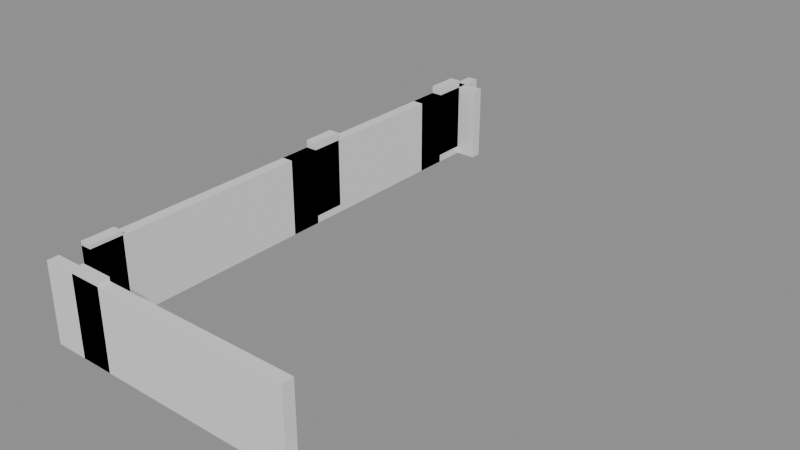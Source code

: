 # Source: building_lego.blend  (saved by Blender 5.0.119; exported with 4.5.12 LTS)
import bpy
from mathutils import Matrix  # noqa: F401  (used for matrix-valued properties, if any)

bpy.ops.wm.read_factory_settings(use_empty=True)
scene = bpy.context.scene
scene.name = 'Scene'

# ---- collections
col_01_paredes_externas = bpy.data.collections.new('01_Paredes_Externas'); scene.collection.children.link(col_01_paredes_externas)

# ---- materials (node trees are filled in below, after node groups)
mat_mat_parede_externa = bpy.data.materials.new('Mat_Parede_Externa')

# ---- material node trees
mat_mat_parede_externa.use_nodes = True; mat_mat_parede_externa.node_tree.nodes.clear()
_N = mat_mat_parede_externa.node_tree.nodes; _L = mat_mat_parede_externa.node_tree.links
n0 = _N.new('ShaderNodeBsdfPrincipled'); n0.name = 'BSDF - Pré-fundamentado'; n0.location = (-200, 100)
n1 = _N.new('ShaderNodeOutputMaterial'); n1.name = 'Saída de material'; n1.location = (200, 100)
_L.new(n0.outputs[0], n1.inputs[0])
n1.is_active_output = True

# ---- meshes
me_bloco_stone_post_4432_3392_z0 = bpy.data.meshes.new('Bloco_stone_post_4432_3392_z0')
me_bloco_stone_post_4432_3392_z0.from_pydata([(-0.5, -0.175, -1.2), (0.5, -0.175, -1.2), (0.5, 0.175, -1.2), (-0.5, 0.175, -1.2), (-0.5, -0.175, 1.2), (0.5, -0.175, 1.2), (0.5, 0.175, 1.2), (-0.5, 0.175, 1.2)], [], [(0, 1, 2, 3), (4, 7, 6, 5), (0, 4, 5, 1), (2, 6, 7, 3), (0, 3, 7, 4), (1, 5, 6, 2)])
me_bloco_stone_post_4432_3392_z0.materials.append(mat_mat_parede_externa)
me_bloco_stone_post_4432_3392_z0.update()
me_bloco_stone_wall_4433_3392_z0 = bpy.data.meshes.new('Bloco_stone_wall_4433_3392_z0')
me_bloco_stone_wall_4433_3392_z0.from_pydata([(-0.5, -0.175, -1.2), (0.5, -0.175, -1.2), (0.5, 0.175, -1.2), (-0.5, 0.175, -1.2), (-0.5, -0.175, 1.2), (0.5, -0.175, 1.2), (0.5, 0.175, 1.2), (-0.5, 0.175, 1.2)], [], [(0, 1, 2, 3), (4, 7, 6, 5), (0, 4, 5, 1), (2, 6, 7, 3), (0, 3, 7, 4), (1, 5, 6, 2)])
me_bloco_stone_wall_4433_3392_z0.materials.append(mat_mat_parede_externa)
me_bloco_stone_wall_4433_3392_z0.update()
me_bloco_stone_arch_4433_3392_z0 = bpy.data.meshes.new('Bloco_stone_arch_4433_3392_z0')
me_bloco_stone_arch_4433_3392_z0.from_pydata([(-0.5, -0.175, -1.2), (0.5, -0.175, -1.2), (0.5, 0.175, -1.2), (-0.5, 0.175, -1.2), (-0.5, -0.175, 1.2), (0.5, -0.175, 1.2), (0.5, 0.175, 1.2), (-0.5, 0.175, 1.2)], [], [(0, 1, 2, 3), (4, 7, 6, 5), (0, 4, 5, 1), (2, 6, 7, 3), (0, 3, 7, 4), (1, 5, 6, 2)])
me_bloco_stone_arch_4433_3392_z0.materials.append(mat_mat_parede_externa)
me_bloco_stone_arch_4433_3392_z0.update()
me_bloco_stone_arch_4433_3392_z1 = bpy.data.meshes.new('Bloco_stone_arch_4433_3392_z1')
me_bloco_stone_arch_4433_3392_z1.from_pydata([(-0.5, -0.175, -1.2), (0.5, -0.175, -1.2), (0.5, 0.175, -1.2), (-0.5, 0.175, -1.2), (-0.5, -0.175, 1.2), (0.5, -0.175, 1.2), (0.5, 0.175, 1.2), (-0.5, 0.175, 1.2)], [], [(0, 1, 2, 3), (4, 7, 6, 5), (0, 4, 5, 1), (2, 6, 7, 3), (0, 3, 7, 4), (1, 5, 6, 2)])
me_bloco_stone_arch_4433_3392_z1.materials.append(mat_mat_parede_externa)
me_bloco_stone_arch_4433_3392_z1.update()
me_bloco_stone_wall_4434_3392_z0 = bpy.data.meshes.new('Bloco_stone_wall_4434_3392_z0')
me_bloco_stone_wall_4434_3392_z0.from_pydata([(-0.5, -0.175, -1.2), (0.5, -0.175, -1.2), (0.5, 0.175, -1.2), (-0.5, 0.175, -1.2), (-0.5, -0.175, 1.2), (0.5, -0.175, 1.2), (0.5, 0.175, 1.2), (-0.5, 0.175, 1.2)], [], [(0, 1, 2, 3), (4, 7, 6, 5), (0, 4, 5, 1), (2, 6, 7, 3), (0, 3, 7, 4), (1, 5, 6, 2)])
me_bloco_stone_wall_4434_3392_z0.materials.append(mat_mat_parede_externa)
me_bloco_stone_wall_4434_3392_z0.update()
me_bloco_stone_wall_4435_3392_z0 = bpy.data.meshes.new('Bloco_stone_wall_4435_3392_z0')
me_bloco_stone_wall_4435_3392_z0.from_pydata([(-0.5, -0.175, -1.2), (0.5, -0.175, -1.2), (0.5, 0.175, -1.2), (-0.5, 0.175, -1.2), (-0.5, -0.175, 1.2), (0.5, -0.175, 1.2), (0.5, 0.175, 1.2), (-0.5, 0.175, 1.2)], [], [(0, 1, 2, 3), (4, 7, 6, 5), (0, 4, 5, 1), (2, 6, 7, 3), (0, 3, 7, 4), (1, 5, 6, 2)])
me_bloco_stone_wall_4435_3392_z0.materials.append(mat_mat_parede_externa)
me_bloco_stone_wall_4435_3392_z0.update()
me_bloco_stone_wall_4436_3392_z0 = bpy.data.meshes.new('Bloco_stone_wall_4436_3392_z0')
me_bloco_stone_wall_4436_3392_z0.from_pydata([(-0.5, -0.175, -1.2), (0.5, -0.175, -1.2), (0.5, 0.175, -1.2), (-0.5, 0.175, -1.2), (-0.5, -0.175, 1.2), (0.5, -0.175, 1.2), (0.5, 0.175, 1.2), (-0.5, 0.175, 1.2)], [], [(0, 1, 2, 3), (4, 7, 6, 5), (0, 4, 5, 1), (2, 6, 7, 3), (0, 3, 7, 4), (1, 5, 6, 2)])
me_bloco_stone_wall_4436_3392_z0.materials.append(mat_mat_parede_externa)
me_bloco_stone_wall_4436_3392_z0.update()
me_bloco_stone_wall_4437_3392_z0 = bpy.data.meshes.new('Bloco_stone_wall_4437_3392_z0')
me_bloco_stone_wall_4437_3392_z0.from_pydata([(-0.5, -0.175, -1.2), (0.5, -0.175, -1.2), (0.5, 0.175, -1.2), (-0.5, 0.175, -1.2), (-0.5, -0.175, 1.2), (0.5, -0.175, 1.2), (0.5, 0.175, 1.2), (-0.5, 0.175, 1.2)], [], [(0, 1, 2, 3), (4, 7, 6, 5), (0, 4, 5, 1), (2, 6, 7, 3), (0, 3, 7, 4), (1, 5, 6, 2)])
me_bloco_stone_wall_4437_3392_z0.materials.append(mat_mat_parede_externa)
me_bloco_stone_wall_4437_3392_z0.update()
me_bloco_stone_wall_4438_3392_z0 = bpy.data.meshes.new('Bloco_stone_wall_4438_3392_z0')
me_bloco_stone_wall_4438_3392_z0.from_pydata([(-0.5, -0.175, -1.2), (0.5, -0.175, -1.2), (0.5, 0.175, -1.2), (-0.5, 0.175, -1.2), (-0.5, -0.175, 1.2), (0.5, -0.175, 1.2), (0.5, 0.175, 1.2), (-0.5, 0.175, 1.2)], [], [(0, 1, 2, 3), (4, 7, 6, 5), (0, 4, 5, 1), (2, 6, 7, 3), (0, 3, 7, 4), (1, 5, 6, 2)])
me_bloco_stone_wall_4438_3392_z0.materials.append(mat_mat_parede_externa)
me_bloco_stone_wall_4438_3392_z0.update()
me_bloco_stone_wall_4439_3392_z0 = bpy.data.meshes.new('Bloco_stone_wall_4439_3392_z0')
me_bloco_stone_wall_4439_3392_z0.from_pydata([(-0.5, -0.175, -1.2), (0.5, -0.175, -1.2), (0.5, 0.175, -1.2), (-0.5, 0.175, -1.2), (-0.5, -0.175, 1.2), (0.5, -0.175, 1.2), (0.5, 0.175, 1.2), (-0.5, 0.175, 1.2)], [], [(0, 1, 2, 3), (4, 7, 6, 5), (0, 4, 5, 1), (2, 6, 7, 3), (0, 3, 7, 4), (1, 5, 6, 2)])
me_bloco_stone_wall_4439_3392_z0.materials.append(mat_mat_parede_externa)
me_bloco_stone_wall_4439_3392_z0.update()
me_bloco_stone_wall_4432_3408_z0 = bpy.data.meshes.new('Bloco_stone_wall_4432_3408_z0')
me_bloco_stone_wall_4432_3408_z0.from_pydata([(-0.5, -0.175, -1.2), (0.5, -0.175, -1.2), (0.5, 0.175, -1.2), (-0.5, 0.175, -1.2), (-0.5, -0.175, 1.2), (0.5, -0.175, 1.2), (0.5, 0.175, 1.2), (-0.5, 0.175, 1.2)], [], [(0, 1, 2, 3), (4, 7, 6, 5), (0, 4, 5, 1), (2, 6, 7, 3), (0, 3, 7, 4), (1, 5, 6, 2)])
me_bloco_stone_wall_4432_3408_z0.materials.append(mat_mat_parede_externa)
me_bloco_stone_wall_4432_3408_z0.update()
me_bloco_stone_wall_4432_3393_z0 = bpy.data.meshes.new('Bloco_stone_wall_4432_3393_z0')
me_bloco_stone_wall_4432_3393_z0.from_pydata([(-0.175, -0.5, -1.2), (0.175, -0.5, -1.2), (0.175, 0.5, -1.2), (-0.175, 0.5, -1.2), (-0.175, -0.5, 1.2), (0.175, -0.5, 1.2), (0.175, 0.5, 1.2), (-0.175, 0.5, 1.2)], [], [(0, 1, 2, 3), (4, 7, 6, 5), (0, 4, 5, 1), (2, 6, 7, 3), (0, 3, 7, 4), (1, 5, 6, 2)])
me_bloco_stone_wall_4432_3393_z0.materials.append(mat_mat_parede_externa)
me_bloco_stone_wall_4432_3393_z0.update()
me_bloco_stone_arch_4432_3393_z0 = bpy.data.meshes.new('Bloco_stone_arch_4432_3393_z0')
me_bloco_stone_arch_4432_3393_z0.from_pydata([(-0.175, -0.5, -1.2), (0.175, -0.5, -1.2), (0.175, 0.5, -1.2), (-0.175, 0.5, -1.2), (-0.175, -0.5, 1.2), (0.175, -0.5, 1.2), (0.175, 0.5, 1.2), (-0.175, 0.5, 1.2)], [], [(0, 1, 2, 3), (4, 7, 6, 5), (0, 4, 5, 1), (2, 6, 7, 3), (0, 3, 7, 4), (1, 5, 6, 2)])
me_bloco_stone_arch_4432_3393_z0.materials.append(mat_mat_parede_externa)
me_bloco_stone_arch_4432_3393_z0.update()
me_bloco_stone_arch_4432_3393_z1 = bpy.data.meshes.new('Bloco_stone_arch_4432_3393_z1')
me_bloco_stone_arch_4432_3393_z1.from_pydata([(-0.175, -0.5, -1.2), (0.175, -0.5, -1.2), (0.175, 0.5, -1.2), (-0.175, 0.5, -1.2), (-0.175, -0.5, 1.2), (0.175, -0.5, 1.2), (0.175, 0.5, 1.2), (-0.175, 0.5, 1.2)], [], [(0, 1, 2, 3), (4, 7, 6, 5), (0, 4, 5, 1), (2, 6, 7, 3), (0, 3, 7, 4), (1, 5, 6, 2)])
me_bloco_stone_arch_4432_3393_z1.materials.append(mat_mat_parede_externa)
me_bloco_stone_arch_4432_3393_z1.update()
me_bloco_stone_wall_4432_3394_z0 = bpy.data.meshes.new('Bloco_stone_wall_4432_3394_z0')
me_bloco_stone_wall_4432_3394_z0.from_pydata([(-0.175, -0.5, -1.2), (0.175, -0.5, -1.2), (0.175, 0.5, -1.2), (-0.175, 0.5, -1.2), (-0.175, -0.5, 1.2), (0.175, -0.5, 1.2), (0.175, 0.5, 1.2), (-0.175, 0.5, 1.2)], [], [(0, 1, 2, 3), (4, 7, 6, 5), (0, 4, 5, 1), (2, 6, 7, 3), (0, 3, 7, 4), (1, 5, 6, 2)])
me_bloco_stone_wall_4432_3394_z0.materials.append(mat_mat_parede_externa)
me_bloco_stone_wall_4432_3394_z0.update()
me_bloco_stone_wall_4432_3395_z0 = bpy.data.meshes.new('Bloco_stone_wall_4432_3395_z0')
me_bloco_stone_wall_4432_3395_z0.from_pydata([(-0.175, -0.5, -1.2), (0.175, -0.5, -1.2), (0.175, 0.5, -1.2), (-0.175, 0.5, -1.2), (-0.175, -0.5, 1.2), (0.175, -0.5, 1.2), (0.175, 0.5, 1.2), (-0.175, 0.5, 1.2)], [], [(0, 1, 2, 3), (4, 7, 6, 5), (0, 4, 5, 1), (2, 6, 7, 3), (0, 3, 7, 4), (1, 5, 6, 2)])
me_bloco_stone_wall_4432_3395_z0.materials.append(mat_mat_parede_externa)
me_bloco_stone_wall_4432_3395_z0.update()
me_bloco_stone_wall_4432_3396_z0 = bpy.data.meshes.new('Bloco_stone_wall_4432_3396_z0')
me_bloco_stone_wall_4432_3396_z0.from_pydata([(-0.175, -0.5, -1.2), (0.175, -0.5, -1.2), (0.175, 0.5, -1.2), (-0.175, 0.5, -1.2), (-0.175, -0.5, 1.2), (0.175, -0.5, 1.2), (0.175, 0.5, 1.2), (-0.175, 0.5, 1.2)], [], [(0, 1, 2, 3), (4, 7, 6, 5), (0, 4, 5, 1), (2, 6, 7, 3), (0, 3, 7, 4), (1, 5, 6, 2)])
me_bloco_stone_wall_4432_3396_z0.materials.append(mat_mat_parede_externa)
me_bloco_stone_wall_4432_3396_z0.update()
me_bloco_stone_wall_4432_3397_z0 = bpy.data.meshes.new('Bloco_stone_wall_4432_3397_z0')
me_bloco_stone_wall_4432_3397_z0.from_pydata([(-0.175, -0.5, -1.2), (0.175, -0.5, -1.2), (0.175, 0.5, -1.2), (-0.175, 0.5, -1.2), (-0.175, -0.5, 1.2), (0.175, -0.5, 1.2), (0.175, 0.5, 1.2), (-0.175, 0.5, 1.2)], [], [(0, 1, 2, 3), (4, 7, 6, 5), (0, 4, 5, 1), (2, 6, 7, 3), (0, 3, 7, 4), (1, 5, 6, 2)])
me_bloco_stone_wall_4432_3397_z0.materials.append(mat_mat_parede_externa)
me_bloco_stone_wall_4432_3397_z0.update()
me_bloco_stone_wall_4432_3398_z0 = bpy.data.meshes.new('Bloco_stone_wall_4432_3398_z0')
me_bloco_stone_wall_4432_3398_z0.from_pydata([(-0.175, -0.5, -1.2), (0.175, -0.5, -1.2), (0.175, 0.5, -1.2), (-0.175, 0.5, -1.2), (-0.175, -0.5, 1.2), (0.175, -0.5, 1.2), (0.175, 0.5, 1.2), (-0.175, 0.5, 1.2)], [], [(0, 1, 2, 3), (4, 7, 6, 5), (0, 4, 5, 1), (2, 6, 7, 3), (0, 3, 7, 4), (1, 5, 6, 2)])
me_bloco_stone_wall_4432_3398_z0.materials.append(mat_mat_parede_externa)
me_bloco_stone_wall_4432_3398_z0.update()
me_bloco_stone_wall_4432_3399_z0 = bpy.data.meshes.new('Bloco_stone_wall_4432_3399_z0')
me_bloco_stone_wall_4432_3399_z0.from_pydata([(-0.175, -0.5, -1.2), (0.175, -0.5, -1.2), (0.175, 0.5, -1.2), (-0.175, 0.5, -1.2), (-0.175, -0.5, 1.2), (0.175, -0.5, 1.2), (0.175, 0.5, 1.2), (-0.175, 0.5, 1.2)], [], [(0, 1, 2, 3), (4, 7, 6, 5), (0, 4, 5, 1), (2, 6, 7, 3), (0, 3, 7, 4), (1, 5, 6, 2)])
me_bloco_stone_wall_4432_3399_z0.materials.append(mat_mat_parede_externa)
me_bloco_stone_wall_4432_3399_z0.update()
me_bloco_stone_wall_4432_3400_z0 = bpy.data.meshes.new('Bloco_stone_wall_4432_3400_z0')
me_bloco_stone_wall_4432_3400_z0.from_pydata([(-0.175, -0.5, -1.2), (0.175, -0.5, -1.2), (0.175, 0.5, -1.2), (-0.175, 0.5, -1.2), (-0.175, -0.5, 1.2), (0.175, -0.5, 1.2), (0.175, 0.5, 1.2), (-0.175, 0.5, 1.2)], [], [(0, 1, 2, 3), (4, 7, 6, 5), (0, 4, 5, 1), (2, 6, 7, 3), (0, 3, 7, 4), (1, 5, 6, 2)])
me_bloco_stone_wall_4432_3400_z0.materials.append(mat_mat_parede_externa)
me_bloco_stone_wall_4432_3400_z0.update()
me_bloco_stone_arch_4432_3400_z0 = bpy.data.meshes.new('Bloco_stone_arch_4432_3400_z0')
me_bloco_stone_arch_4432_3400_z0.from_pydata([(-0.175, -0.5, -1.2), (0.175, -0.5, -1.2), (0.175, 0.5, -1.2), (-0.175, 0.5, -1.2), (-0.175, -0.5, 1.2), (0.175, -0.5, 1.2), (0.175, 0.5, 1.2), (-0.175, 0.5, 1.2)], [], [(0, 1, 2, 3), (4, 7, 6, 5), (0, 4, 5, 1), (2, 6, 7, 3), (0, 3, 7, 4), (1, 5, 6, 2)])
me_bloco_stone_arch_4432_3400_z0.materials.append(mat_mat_parede_externa)
me_bloco_stone_arch_4432_3400_z0.update()
me_bloco_stone_wall_4432_3401_z0 = bpy.data.meshes.new('Bloco_stone_wall_4432_3401_z0')
me_bloco_stone_wall_4432_3401_z0.from_pydata([(-0.175, -0.5, -1.2), (0.175, -0.5, -1.2), (0.175, 0.5, -1.2), (-0.175, 0.5, -1.2), (-0.175, -0.5, 1.2), (0.175, -0.5, 1.2), (0.175, 0.5, 1.2), (-0.175, 0.5, 1.2)], [], [(0, 1, 2, 3), (4, 7, 6, 5), (0, 4, 5, 1), (2, 6, 7, 3), (0, 3, 7, 4), (1, 5, 6, 2)])
me_bloco_stone_wall_4432_3401_z0.materials.append(mat_mat_parede_externa)
me_bloco_stone_wall_4432_3401_z0.update()
me_bloco_stone_arch_4432_3401_z2 = bpy.data.meshes.new('Bloco_stone_arch_4432_3401_z2')
me_bloco_stone_arch_4432_3401_z2.from_pydata([(-0.175, -0.5, -1.2), (0.175, -0.5, -1.2), (0.175, 0.5, -1.2), (-0.175, 0.5, -1.2), (-0.175, -0.5, 1.2), (0.175, -0.5, 1.2), (0.175, 0.5, 1.2), (-0.175, 0.5, 1.2)], [], [(0, 1, 2, 3), (4, 7, 6, 5), (0, 4, 5, 1), (2, 6, 7, 3), (0, 3, 7, 4), (1, 5, 6, 2)])
me_bloco_stone_arch_4432_3401_z2.materials.append(mat_mat_parede_externa)
me_bloco_stone_arch_4432_3401_z2.update()
me_bloco_stone_wall_4432_3402_z0 = bpy.data.meshes.new('Bloco_stone_wall_4432_3402_z0')
me_bloco_stone_wall_4432_3402_z0.from_pydata([(-0.175, -0.5, -1.2), (0.175, -0.5, -1.2), (0.175, 0.5, -1.2), (-0.175, 0.5, -1.2), (-0.175, -0.5, 1.2), (0.175, -0.5, 1.2), (0.175, 0.5, 1.2), (-0.175, 0.5, 1.2)], [], [(0, 1, 2, 3), (4, 7, 6, 5), (0, 4, 5, 1), (2, 6, 7, 3), (0, 3, 7, 4), (1, 5, 6, 2)])
me_bloco_stone_wall_4432_3402_z0.materials.append(mat_mat_parede_externa)
me_bloco_stone_wall_4432_3402_z0.update()
me_bloco_stone_wall_4432_3403_z0 = bpy.data.meshes.new('Bloco_stone_wall_4432_3403_z0')
me_bloco_stone_wall_4432_3403_z0.from_pydata([(-0.175, -0.5, -1.2), (0.175, -0.5, -1.2), (0.175, 0.5, -1.2), (-0.175, 0.5, -1.2), (-0.175, -0.5, 1.2), (0.175, -0.5, 1.2), (0.175, 0.5, 1.2), (-0.175, 0.5, 1.2)], [], [(0, 1, 2, 3), (4, 7, 6, 5), (0, 4, 5, 1), (2, 6, 7, 3), (0, 3, 7, 4), (1, 5, 6, 2)])
me_bloco_stone_wall_4432_3403_z0.materials.append(mat_mat_parede_externa)
me_bloco_stone_wall_4432_3403_z0.update()
me_bloco_stone_wall_4432_3404_z0 = bpy.data.meshes.new('Bloco_stone_wall_4432_3404_z0')
me_bloco_stone_wall_4432_3404_z0.from_pydata([(-0.175, -0.5, -1.2), (0.175, -0.5, -1.2), (0.175, 0.5, -1.2), (-0.175, 0.5, -1.2), (-0.175, -0.5, 1.2), (0.175, -0.5, 1.2), (0.175, 0.5, 1.2), (-0.175, 0.5, 1.2)], [], [(0, 1, 2, 3), (4, 7, 6, 5), (0, 4, 5, 1), (2, 6, 7, 3), (0, 3, 7, 4), (1, 5, 6, 2)])
me_bloco_stone_wall_4432_3404_z0.materials.append(mat_mat_parede_externa)
me_bloco_stone_wall_4432_3404_z0.update()
me_bloco_stone_wall_4432_3405_z0 = bpy.data.meshes.new('Bloco_stone_wall_4432_3405_z0')
me_bloco_stone_wall_4432_3405_z0.from_pydata([(-0.175, -0.5, -1.2), (0.175, -0.5, -1.2), (0.175, 0.5, -1.2), (-0.175, 0.5, -1.2), (-0.175, -0.5, 1.2), (0.175, -0.5, 1.2), (0.175, 0.5, 1.2), (-0.175, 0.5, 1.2)], [], [(0, 1, 2, 3), (4, 7, 6, 5), (0, 4, 5, 1), (2, 6, 7, 3), (0, 3, 7, 4), (1, 5, 6, 2)])
me_bloco_stone_wall_4432_3405_z0.materials.append(mat_mat_parede_externa)
me_bloco_stone_wall_4432_3405_z0.update()
me_bloco_stone_wall_4432_3406_z0 = bpy.data.meshes.new('Bloco_stone_wall_4432_3406_z0')
me_bloco_stone_wall_4432_3406_z0.from_pydata([(-0.175, -0.5, -1.2), (0.175, -0.5, -1.2), (0.175, 0.5, -1.2), (-0.175, 0.5, -1.2), (-0.175, -0.5, 1.2), (0.175, -0.5, 1.2), (0.175, 0.5, 1.2), (-0.175, 0.5, 1.2)], [], [(0, 1, 2, 3), (4, 7, 6, 5), (0, 4, 5, 1), (2, 6, 7, 3), (0, 3, 7, 4), (1, 5, 6, 2)])
me_bloco_stone_wall_4432_3406_z0.materials.append(mat_mat_parede_externa)
me_bloco_stone_wall_4432_3406_z0.update()
me_bloco_stone_arch_4432_3406_z0 = bpy.data.meshes.new('Bloco_stone_arch_4432_3406_z0')
me_bloco_stone_arch_4432_3406_z0.from_pydata([(-0.175, -0.5, -1.2), (0.175, -0.5, -1.2), (0.175, 0.5, -1.2), (-0.175, 0.5, -1.2), (-0.175, -0.5, 1.2), (0.175, -0.5, 1.2), (0.175, 0.5, 1.2), (-0.175, 0.5, 1.2)], [], [(0, 1, 2, 3), (4, 7, 6, 5), (0, 4, 5, 1), (2, 6, 7, 3), (0, 3, 7, 4), (1, 5, 6, 2)])
me_bloco_stone_arch_4432_3406_z0.materials.append(mat_mat_parede_externa)
me_bloco_stone_arch_4432_3406_z0.update()
me_bloco_stone_wall_4432_3407_z0 = bpy.data.meshes.new('Bloco_stone_wall_4432_3407_z0')
me_bloco_stone_wall_4432_3407_z0.from_pydata([(-0.175, -0.5, -1.2), (0.175, -0.5, -1.2), (0.175, 0.5, -1.2), (-0.175, 0.5, -1.2), (-0.175, -0.5, 1.2), (0.175, -0.5, 1.2), (0.175, 0.5, 1.2), (-0.175, 0.5, 1.2)], [], [(0, 1, 2, 3), (4, 7, 6, 5), (0, 4, 5, 1), (2, 6, 7, 3), (0, 3, 7, 4), (1, 5, 6, 2)])
me_bloco_stone_wall_4432_3407_z0.materials.append(mat_mat_parede_externa)
me_bloco_stone_wall_4432_3407_z0.update()
me_bloco_stone_arch_4432_3407_z2 = bpy.data.meshes.new('Bloco_stone_arch_4432_3407_z2')
me_bloco_stone_arch_4432_3407_z2.from_pydata([(-0.175, -0.5, -1.2), (0.175, -0.5, -1.2), (0.175, 0.5, -1.2), (-0.175, 0.5, -1.2), (-0.175, -0.5, 1.2), (0.175, -0.5, 1.2), (0.175, 0.5, 1.2), (-0.175, 0.5, 1.2)], [], [(0, 1, 2, 3), (4, 7, 6, 5), (0, 4, 5, 1), (2, 6, 7, 3), (0, 3, 7, 4), (1, 5, 6, 2)])
me_bloco_stone_arch_4432_3407_z2.materials.append(mat_mat_parede_externa)
me_bloco_stone_arch_4432_3407_z2.update()
me_bloco_stone_wall_4432_3408_z0_001 = bpy.data.meshes.new('Bloco_stone_wall_4432_3408_z0.001')
me_bloco_stone_wall_4432_3408_z0_001.from_pydata([(-0.175, -0.5, -1.2), (0.175, -0.5, -1.2), (0.175, 0.5, -1.2), (-0.175, 0.5, -1.2), (-0.175, -0.5, 1.2), (0.175, -0.5, 1.2), (0.175, 0.5, 1.2), (-0.175, 0.5, 1.2)], [], [(0, 1, 2, 3), (4, 7, 6, 5), (0, 4, 5, 1), (2, 6, 7, 3), (0, 3, 7, 4), (1, 5, 6, 2)])
me_bloco_stone_wall_4432_3408_z0_001.materials.append(mat_mat_parede_externa)
me_bloco_stone_wall_4432_3408_z0_001.update()

# ---- objects
ob_parede_externa_norte_y3392_x4432_4439 = bpy.data.objects.new('Parede_Externa_Norte_Y3392_X4432_4439', None)
ob_bloco_stone_post_4432_3392_z0 = bpy.data.objects.new('Bloco_stone_post_4432_3392_z0', me_bloco_stone_post_4432_3392_z0)
ob_bloco_stone_wall_4433_3392_z0 = bpy.data.objects.new('Bloco_stone_wall_4433_3392_z0', me_bloco_stone_wall_4433_3392_z0)
ob_bloco_stone_arch_4433_3392_z0 = bpy.data.objects.new('Bloco_stone_arch_4433_3392_z0', me_bloco_stone_arch_4433_3392_z0)
ob_bloco_stone_arch_4433_3392_z1 = bpy.data.objects.new('Bloco_stone_arch_4433_3392_z1', me_bloco_stone_arch_4433_3392_z1)
ob_bloco_stone_wall_4434_3392_z0 = bpy.data.objects.new('Bloco_stone_wall_4434_3392_z0', me_bloco_stone_wall_4434_3392_z0)
ob_bloco_stone_wall_4435_3392_z0 = bpy.data.objects.new('Bloco_stone_wall_4435_3392_z0', me_bloco_stone_wall_4435_3392_z0)
ob_bloco_stone_wall_4436_3392_z0 = bpy.data.objects.new('Bloco_stone_wall_4436_3392_z0', me_bloco_stone_wall_4436_3392_z0)
ob_bloco_stone_wall_4437_3392_z0 = bpy.data.objects.new('Bloco_stone_wall_4437_3392_z0', me_bloco_stone_wall_4437_3392_z0)
ob_bloco_stone_wall_4438_3392_z0 = bpy.data.objects.new('Bloco_stone_wall_4438_3392_z0', me_bloco_stone_wall_4438_3392_z0)
ob_bloco_stone_wall_4439_3392_z0 = bpy.data.objects.new('Bloco_stone_wall_4439_3392_z0', me_bloco_stone_wall_4439_3392_z0)
ob_parede_externa_sul_y3408_x4432_4432 = bpy.data.objects.new('Parede_Externa_Sul_Y3408_X4432_4432', None)
ob_bloco_stone_wall_4432_3408_z0 = bpy.data.objects.new('Bloco_stone_wall_4432_3408_z0', me_bloco_stone_wall_4432_3408_z0)
ob_parede_externa_oeste_x4432_y3393_3408 = bpy.data.objects.new('Parede_Externa_Oeste_X4432_Y3393_3408', None)
ob_bloco_stone_wall_4432_3393_z0 = bpy.data.objects.new('Bloco_stone_wall_4432_3393_z0', me_bloco_stone_wall_4432_3393_z0)
ob_bloco_stone_arch_4432_3393_z0 = bpy.data.objects.new('Bloco_stone_arch_4432_3393_z0', me_bloco_stone_arch_4432_3393_z0)
ob_bloco_stone_arch_4432_3393_z1 = bpy.data.objects.new('Bloco_stone_arch_4432_3393_z1', me_bloco_stone_arch_4432_3393_z1)
ob_bloco_stone_wall_4432_3394_z0 = bpy.data.objects.new('Bloco_stone_wall_4432_3394_z0', me_bloco_stone_wall_4432_3394_z0)
ob_bloco_stone_wall_4432_3395_z0 = bpy.data.objects.new('Bloco_stone_wall_4432_3395_z0', me_bloco_stone_wall_4432_3395_z0)
ob_bloco_stone_wall_4432_3396_z0 = bpy.data.objects.new('Bloco_stone_wall_4432_3396_z0', me_bloco_stone_wall_4432_3396_z0)
ob_bloco_stone_wall_4432_3397_z0 = bpy.data.objects.new('Bloco_stone_wall_4432_3397_z0', me_bloco_stone_wall_4432_3397_z0)
ob_bloco_stone_wall_4432_3398_z0 = bpy.data.objects.new('Bloco_stone_wall_4432_3398_z0', me_bloco_stone_wall_4432_3398_z0)
ob_bloco_stone_wall_4432_3399_z0 = bpy.data.objects.new('Bloco_stone_wall_4432_3399_z0', me_bloco_stone_wall_4432_3399_z0)
ob_bloco_stone_wall_4432_3400_z0 = bpy.data.objects.new('Bloco_stone_wall_4432_3400_z0', me_bloco_stone_wall_4432_3400_z0)
ob_bloco_stone_arch_4432_3400_z0 = bpy.data.objects.new('Bloco_stone_arch_4432_3400_z0', me_bloco_stone_arch_4432_3400_z0)
ob_bloco_stone_wall_4432_3401_z0 = bpy.data.objects.new('Bloco_stone_wall_4432_3401_z0', me_bloco_stone_wall_4432_3401_z0)
ob_bloco_stone_arch_4432_3401_z2 = bpy.data.objects.new('Bloco_stone_arch_4432_3401_z2', me_bloco_stone_arch_4432_3401_z2)
ob_bloco_stone_wall_4432_3402_z0 = bpy.data.objects.new('Bloco_stone_wall_4432_3402_z0', me_bloco_stone_wall_4432_3402_z0)
ob_bloco_stone_wall_4432_3403_z0 = bpy.data.objects.new('Bloco_stone_wall_4432_3403_z0', me_bloco_stone_wall_4432_3403_z0)
ob_bloco_stone_wall_4432_3404_z0 = bpy.data.objects.new('Bloco_stone_wall_4432_3404_z0', me_bloco_stone_wall_4432_3404_z0)
ob_bloco_stone_wall_4432_3405_z0 = bpy.data.objects.new('Bloco_stone_wall_4432_3405_z0', me_bloco_stone_wall_4432_3405_z0)
ob_bloco_stone_wall_4432_3406_z0 = bpy.data.objects.new('Bloco_stone_wall_4432_3406_z0', me_bloco_stone_wall_4432_3406_z0)
ob_bloco_stone_arch_4432_3406_z0 = bpy.data.objects.new('Bloco_stone_arch_4432_3406_z0', me_bloco_stone_arch_4432_3406_z0)
ob_bloco_stone_wall_4432_3407_z0 = bpy.data.objects.new('Bloco_stone_wall_4432_3407_z0', me_bloco_stone_wall_4432_3407_z0)
ob_bloco_stone_arch_4432_3407_z2 = bpy.data.objects.new('Bloco_stone_arch_4432_3407_z2', me_bloco_stone_arch_4432_3407_z2)
ob_bloco_stone_wall_4432_3408_z0_001 = bpy.data.objects.new('Bloco_stone_wall_4432_3408_z0.001', me_bloco_stone_wall_4432_3408_z0_001)

# ---- transforms, parenting, visibility, modifiers, constraints
ob_parede_externa_norte_y3392_x4432_4439.location = (0.0, -8.0, 0.0)
ob_parede_externa_norte_y3392_x4432_4439.empty_display_type = 'CUBE'
ob_bloco_stone_post_4432_3392_z0.parent = ob_parede_externa_norte_y3392_x4432_4439
ob_bloco_stone_post_4432_3392_z0.matrix_parent_inverse = Matrix(((1.0, -0.0, 0.0, -0.0), (-0.0, 1.0, -0.0, 8.0), (0.0, -0.0, 1.0, -0.0), (-0.0, 0.0, -0.0, 1.0)))
ob_bloco_stone_post_4432_3392_z0.location = (-3.5, -8.325, 1.2)
ob_bloco_stone_wall_4433_3392_z0.parent = ob_parede_externa_norte_y3392_x4432_4439
ob_bloco_stone_wall_4433_3392_z0.matrix_parent_inverse = Matrix(((1.0, -0.0, 0.0, -0.0), (-0.0, 1.0, -0.0, 8.0), (0.0, -0.0, 1.0, -0.0), (-0.0, 0.0, -0.0, 1.0)))
ob_bloco_stone_wall_4433_3392_z0.location = (-2.5, -8.325, 1.2)
ob_bloco_stone_arch_4433_3392_z0.parent = ob_parede_externa_norte_y3392_x4432_4439
ob_bloco_stone_arch_4433_3392_z0.matrix_parent_inverse = Matrix(((1.0, -0.0, 0.0, -0.0), (-0.0, 1.0, -0.0, 8.0), (0.0, -0.0, 1.0, -0.0), (-0.0, 0.0, -0.0, 1.0)))
ob_bloco_stone_arch_4433_3392_z0.location = (-2.5, -8.325, 1.2)
ob_bloco_stone_arch_4433_3392_z1.parent = ob_parede_externa_norte_y3392_x4432_4439
ob_bloco_stone_arch_4433_3392_z1.matrix_parent_inverse = Matrix(((1.0, -0.0, 0.0, -0.0), (-0.0, 1.0, -0.0, 8.0), (0.0, -0.0, 1.0, -0.0), (-0.0, 0.0, -0.0, 1.0)))
ob_bloco_stone_arch_4433_3392_z1.location = (-2.5, -8.325, 1.32)
ob_bloco_stone_wall_4434_3392_z0.parent = ob_parede_externa_norte_y3392_x4432_4439
ob_bloco_stone_wall_4434_3392_z0.matrix_parent_inverse = Matrix(((1.0, -0.0, 0.0, -0.0), (-0.0, 1.0, -0.0, 8.0), (0.0, -0.0, 1.0, -0.0), (-0.0, 0.0, -0.0, 1.0)))
ob_bloco_stone_wall_4434_3392_z0.location = (-1.5, -8.325, 1.2)
ob_bloco_stone_wall_4435_3392_z0.parent = ob_parede_externa_norte_y3392_x4432_4439
ob_bloco_stone_wall_4435_3392_z0.matrix_parent_inverse = Matrix(((1.0, -0.0, 0.0, -0.0), (-0.0, 1.0, -0.0, 8.0), (0.0, -0.0, 1.0, -0.0), (-0.0, 0.0, -0.0, 1.0)))
ob_bloco_stone_wall_4435_3392_z0.location = (-0.5, -8.325, 1.2)
ob_bloco_stone_wall_4436_3392_z0.parent = ob_parede_externa_norte_y3392_x4432_4439
ob_bloco_stone_wall_4436_3392_z0.matrix_parent_inverse = Matrix(((1.0, -0.0, 0.0, -0.0), (-0.0, 1.0, -0.0, 8.0), (0.0, -0.0, 1.0, -0.0), (-0.0, 0.0, -0.0, 1.0)))
ob_bloco_stone_wall_4436_3392_z0.location = (0.5, -8.325, 1.2)
ob_bloco_stone_wall_4437_3392_z0.parent = ob_parede_externa_norte_y3392_x4432_4439
ob_bloco_stone_wall_4437_3392_z0.matrix_parent_inverse = Matrix(((1.0, -0.0, 0.0, -0.0), (-0.0, 1.0, -0.0, 8.0), (0.0, -0.0, 1.0, -0.0), (-0.0, 0.0, -0.0, 1.0)))
ob_bloco_stone_wall_4437_3392_z0.location = (1.5, -8.325, 1.2)
ob_bloco_stone_wall_4438_3392_z0.parent = ob_parede_externa_norte_y3392_x4432_4439
ob_bloco_stone_wall_4438_3392_z0.matrix_parent_inverse = Matrix(((1.0, -0.0, 0.0, -0.0), (-0.0, 1.0, -0.0, 8.0), (0.0, -0.0, 1.0, -0.0), (-0.0, 0.0, -0.0, 1.0)))
ob_bloco_stone_wall_4438_3392_z0.location = (2.5, -8.325, 1.2)
ob_bloco_stone_wall_4439_3392_z0.parent = ob_parede_externa_norte_y3392_x4432_4439
ob_bloco_stone_wall_4439_3392_z0.matrix_parent_inverse = Matrix(((1.0, -0.0, 0.0, -0.0), (-0.0, 1.0, -0.0, 8.0), (0.0, -0.0, 1.0, -0.0), (-0.0, 0.0, -0.0, 1.0)))
ob_bloco_stone_wall_4439_3392_z0.location = (3.5, -8.325, 1.2)
ob_parede_externa_sul_y3408_x4432_4432.location = (-3.5, 8.0, 0.0)
ob_parede_externa_sul_y3408_x4432_4432.empty_display_type = 'CUBE'
ob_bloco_stone_wall_4432_3408_z0.parent = ob_parede_externa_sul_y3408_x4432_4432
ob_bloco_stone_wall_4432_3408_z0.matrix_parent_inverse = Matrix(((1.0, -0.0, 0.0, 3.5), (-0.0, 1.0, -0.0, -8.0), (0.0, -0.0, 1.0, -0.0), (-0.0, 0.0, -0.0, 1.0)))
ob_bloco_stone_wall_4432_3408_z0.location = (-3.5, 7.675, 1.2)
ob_parede_externa_oeste_x4432_y3393_3408.location = (-3.5, 0.5, 0.0)
ob_parede_externa_oeste_x4432_y3393_3408.empty_display_type = 'CUBE'
ob_bloco_stone_wall_4432_3393_z0.parent = ob_parede_externa_oeste_x4432_y3393_3408
ob_bloco_stone_wall_4432_3393_z0.matrix_parent_inverse = Matrix(((1.0, -0.0, 0.0, 3.5), (-0.0, 1.0, -0.0, -0.5), (0.0, -0.0, 1.0, -0.0), (-0.0, 0.0, -0.0, 1.0)))
ob_bloco_stone_wall_4432_3393_z0.location = (-3.825, -7.0, 1.2)
ob_bloco_stone_arch_4432_3393_z0.parent = ob_parede_externa_oeste_x4432_y3393_3408
ob_bloco_stone_arch_4432_3393_z0.matrix_parent_inverse = Matrix(((1.0, -0.0, 0.0, 3.5), (-0.0, 1.0, -0.0, -0.5), (0.0, -0.0, 1.0, -0.0), (-0.0, 0.0, -0.0, 1.0)))
ob_bloco_stone_arch_4432_3393_z0.location = (-3.825, -7.0, 1.2)
ob_bloco_stone_arch_4432_3393_z1.parent = ob_parede_externa_oeste_x4432_y3393_3408
ob_bloco_stone_arch_4432_3393_z1.matrix_parent_inverse = Matrix(((1.0, -0.0, 0.0, 3.5), (-0.0, 1.0, -0.0, -0.5), (0.0, -0.0, 1.0, -0.0), (-0.0, 0.0, -0.0, 1.0)))
ob_bloco_stone_arch_4432_3393_z1.location = (-3.825, -7.0, 1.32)
ob_bloco_stone_wall_4432_3394_z0.parent = ob_parede_externa_oeste_x4432_y3393_3408
ob_bloco_stone_wall_4432_3394_z0.matrix_parent_inverse = Matrix(((1.0, -0.0, 0.0, 3.5), (-0.0, 1.0, -0.0, -0.5), (0.0, -0.0, 1.0, -0.0), (-0.0, 0.0, -0.0, 1.0)))
ob_bloco_stone_wall_4432_3394_z0.location = (-3.825, -6.0, 1.2)
ob_bloco_stone_wall_4432_3395_z0.parent = ob_parede_externa_oeste_x4432_y3393_3408
ob_bloco_stone_wall_4432_3395_z0.matrix_parent_inverse = Matrix(((1.0, -0.0, 0.0, 3.5), (-0.0, 1.0, -0.0, -0.5), (0.0, -0.0, 1.0, -0.0), (-0.0, 0.0, -0.0, 1.0)))
ob_bloco_stone_wall_4432_3395_z0.location = (-3.825, -5.0, 1.2)
ob_bloco_stone_wall_4432_3396_z0.parent = ob_parede_externa_oeste_x4432_y3393_3408
ob_bloco_stone_wall_4432_3396_z0.matrix_parent_inverse = Matrix(((1.0, -0.0, 0.0, 3.5), (-0.0, 1.0, -0.0, -0.5), (0.0, -0.0, 1.0, -0.0), (-0.0, 0.0, -0.0, 1.0)))
ob_bloco_stone_wall_4432_3396_z0.location = (-3.825, -4.0, 1.2)
ob_bloco_stone_wall_4432_3397_z0.parent = ob_parede_externa_oeste_x4432_y3393_3408
ob_bloco_stone_wall_4432_3397_z0.matrix_parent_inverse = Matrix(((1.0, -0.0, 0.0, 3.5), (-0.0, 1.0, -0.0, -0.5), (0.0, -0.0, 1.0, -0.0), (-0.0, 0.0, -0.0, 1.0)))
ob_bloco_stone_wall_4432_3397_z0.location = (-3.825, -3.0, 1.2)
ob_bloco_stone_wall_4432_3398_z0.parent = ob_parede_externa_oeste_x4432_y3393_3408
ob_bloco_stone_wall_4432_3398_z0.matrix_parent_inverse = Matrix(((1.0, -0.0, 0.0, 3.5), (-0.0, 1.0, -0.0, -0.5), (0.0, -0.0, 1.0, -0.0), (-0.0, 0.0, -0.0, 1.0)))
ob_bloco_stone_wall_4432_3398_z0.location = (-3.825, -2.0, 1.2)
ob_bloco_stone_wall_4432_3399_z0.parent = ob_parede_externa_oeste_x4432_y3393_3408
ob_bloco_stone_wall_4432_3399_z0.matrix_parent_inverse = Matrix(((1.0, -0.0, 0.0, 3.5), (-0.0, 1.0, -0.0, -0.5), (0.0, -0.0, 1.0, -0.0), (-0.0, 0.0, -0.0, 1.0)))
ob_bloco_stone_wall_4432_3399_z0.location = (-3.825, -1.0, 1.2)
ob_bloco_stone_wall_4432_3400_z0.parent = ob_parede_externa_oeste_x4432_y3393_3408
ob_bloco_stone_wall_4432_3400_z0.matrix_parent_inverse = Matrix(((1.0, -0.0, 0.0, 3.5), (-0.0, 1.0, -0.0, -0.5), (0.0, -0.0, 1.0, -0.0), (-0.0, 0.0, -0.0, 1.0)))
ob_bloco_stone_wall_4432_3400_z0.location = (-3.825, 0.0, 1.2)
ob_bloco_stone_arch_4432_3400_z0.parent = ob_parede_externa_oeste_x4432_y3393_3408
ob_bloco_stone_arch_4432_3400_z0.matrix_parent_inverse = Matrix(((1.0, -0.0, 0.0, 3.5), (-0.0, 1.0, -0.0, -0.5), (0.0, -0.0, 1.0, -0.0), (-0.0, 0.0, -0.0, 1.0)))
ob_bloco_stone_arch_4432_3400_z0.location = (-3.825, 0.0, 1.2)
ob_bloco_stone_wall_4432_3401_z0.parent = ob_parede_externa_oeste_x4432_y3393_3408
ob_bloco_stone_wall_4432_3401_z0.matrix_parent_inverse = Matrix(((1.0, -0.0, 0.0, 3.5), (-0.0, 1.0, -0.0, -0.5), (0.0, -0.0, 1.0, -0.0), (-0.0, 0.0, -0.0, 1.0)))
ob_bloco_stone_wall_4432_3401_z0.location = (-3.825, 1.0, 1.2)
ob_bloco_stone_arch_4432_3401_z2.parent = ob_parede_externa_oeste_x4432_y3393_3408
ob_bloco_stone_arch_4432_3401_z2.matrix_parent_inverse = Matrix(((1.0, -0.0, 0.0, 3.5), (-0.0, 1.0, -0.0, -0.5), (0.0, -0.0, 1.0, -0.0), (-0.0, 0.0, -0.0, 1.0)))
ob_bloco_stone_arch_4432_3401_z2.location = (-3.825, 1.0, 1.44)
ob_bloco_stone_wall_4432_3402_z0.parent = ob_parede_externa_oeste_x4432_y3393_3408
ob_bloco_stone_wall_4432_3402_z0.matrix_parent_inverse = Matrix(((1.0, -0.0, 0.0, 3.5), (-0.0, 1.0, -0.0, -0.5), (0.0, -0.0, 1.0, -0.0), (-0.0, 0.0, -0.0, 1.0)))
ob_bloco_stone_wall_4432_3402_z0.location = (-3.825, 2.0, 1.2)
ob_bloco_stone_wall_4432_3403_z0.parent = ob_parede_externa_oeste_x4432_y3393_3408
ob_bloco_stone_wall_4432_3403_z0.matrix_parent_inverse = Matrix(((1.0, -0.0, 0.0, 3.5), (-0.0, 1.0, -0.0, -0.5), (0.0, -0.0, 1.0, -0.0), (-0.0, 0.0, -0.0, 1.0)))
ob_bloco_stone_wall_4432_3403_z0.location = (-3.825, 3.0, 1.2)
ob_bloco_stone_wall_4432_3404_z0.parent = ob_parede_externa_oeste_x4432_y3393_3408
ob_bloco_stone_wall_4432_3404_z0.matrix_parent_inverse = Matrix(((1.0, -0.0, 0.0, 3.5), (-0.0, 1.0, -0.0, -0.5), (0.0, -0.0, 1.0, -0.0), (-0.0, 0.0, -0.0, 1.0)))
ob_bloco_stone_wall_4432_3404_z0.location = (-3.825, 4.0, 1.2)
ob_bloco_stone_wall_4432_3405_z0.parent = ob_parede_externa_oeste_x4432_y3393_3408
ob_bloco_stone_wall_4432_3405_z0.matrix_parent_inverse = Matrix(((1.0, -0.0, 0.0, 3.5), (-0.0, 1.0, -0.0, -0.5), (0.0, -0.0, 1.0, -0.0), (-0.0, 0.0, -0.0, 1.0)))
ob_bloco_stone_wall_4432_3405_z0.location = (-3.825, 5.0, 1.2)
ob_bloco_stone_wall_4432_3406_z0.parent = ob_parede_externa_oeste_x4432_y3393_3408
ob_bloco_stone_wall_4432_3406_z0.matrix_parent_inverse = Matrix(((1.0, -0.0, 0.0, 3.5), (-0.0, 1.0, -0.0, -0.5), (0.0, -0.0, 1.0, -0.0), (-0.0, 0.0, -0.0, 1.0)))
ob_bloco_stone_wall_4432_3406_z0.location = (-3.825, 6.0, 1.2)
ob_bloco_stone_arch_4432_3406_z0.parent = ob_parede_externa_oeste_x4432_y3393_3408
ob_bloco_stone_arch_4432_3406_z0.matrix_parent_inverse = Matrix(((1.0, -0.0, 0.0, 3.5), (-0.0, 1.0, -0.0, -0.5), (0.0, -0.0, 1.0, -0.0), (-0.0, 0.0, -0.0, 1.0)))
ob_bloco_stone_arch_4432_3406_z0.location = (-3.825, 6.0, 1.2)
ob_bloco_stone_wall_4432_3407_z0.parent = ob_parede_externa_oeste_x4432_y3393_3408
ob_bloco_stone_wall_4432_3407_z0.matrix_parent_inverse = Matrix(((1.0, -0.0, 0.0, 3.5), (-0.0, 1.0, -0.0, -0.5), (0.0, -0.0, 1.0, -0.0), (-0.0, 0.0, -0.0, 1.0)))
ob_bloco_stone_wall_4432_3407_z0.location = (-3.825, 7.0, 1.2)
ob_bloco_stone_arch_4432_3407_z2.parent = ob_parede_externa_oeste_x4432_y3393_3408
ob_bloco_stone_arch_4432_3407_z2.matrix_parent_inverse = Matrix(((1.0, -0.0, 0.0, 3.5), (-0.0, 1.0, -0.0, -0.5), (0.0, -0.0, 1.0, -0.0), (-0.0, 0.0, -0.0, 1.0)))
ob_bloco_stone_arch_4432_3407_z2.location = (-3.825, 7.0, 1.44)
ob_bloco_stone_wall_4432_3408_z0_001.parent = ob_parede_externa_oeste_x4432_y3393_3408
ob_bloco_stone_wall_4432_3408_z0_001.matrix_parent_inverse = Matrix(((1.0, -0.0, 0.0, 3.5), (-0.0, 1.0, -0.0, -0.5), (0.0, -0.0, 1.0, -0.0), (-0.0, 0.0, -0.0, 1.0)))
ob_bloco_stone_wall_4432_3408_z0_001.location = (-3.825, 8.0, 1.2)

# ---- collection membership
col_01_paredes_externas.objects.link(ob_parede_externa_norte_y3392_x4432_4439)
col_01_paredes_externas.objects.link(ob_bloco_stone_post_4432_3392_z0)
col_01_paredes_externas.objects.link(ob_bloco_stone_wall_4433_3392_z0)
col_01_paredes_externas.objects.link(ob_bloco_stone_arch_4433_3392_z0)
col_01_paredes_externas.objects.link(ob_bloco_stone_arch_4433_3392_z1)
col_01_paredes_externas.objects.link(ob_bloco_stone_wall_4434_3392_z0)
col_01_paredes_externas.objects.link(ob_bloco_stone_wall_4435_3392_z0)
col_01_paredes_externas.objects.link(ob_bloco_stone_wall_4436_3392_z0)
col_01_paredes_externas.objects.link(ob_bloco_stone_wall_4437_3392_z0)
col_01_paredes_externas.objects.link(ob_bloco_stone_wall_4438_3392_z0)
col_01_paredes_externas.objects.link(ob_bloco_stone_wall_4439_3392_z0)
col_01_paredes_externas.objects.link(ob_parede_externa_sul_y3408_x4432_4432)
col_01_paredes_externas.objects.link(ob_bloco_stone_wall_4432_3408_z0)
col_01_paredes_externas.objects.link(ob_parede_externa_oeste_x4432_y3393_3408)
col_01_paredes_externas.objects.link(ob_bloco_stone_wall_4432_3393_z0)
col_01_paredes_externas.objects.link(ob_bloco_stone_arch_4432_3393_z0)
col_01_paredes_externas.objects.link(ob_bloco_stone_arch_4432_3393_z1)
col_01_paredes_externas.objects.link(ob_bloco_stone_wall_4432_3394_z0)
col_01_paredes_externas.objects.link(ob_bloco_stone_wall_4432_3395_z0)
col_01_paredes_externas.objects.link(ob_bloco_stone_wall_4432_3396_z0)
col_01_paredes_externas.objects.link(ob_bloco_stone_wall_4432_3397_z0)
col_01_paredes_externas.objects.link(ob_bloco_stone_wall_4432_3398_z0)
col_01_paredes_externas.objects.link(ob_bloco_stone_wall_4432_3399_z0)
col_01_paredes_externas.objects.link(ob_bloco_stone_wall_4432_3400_z0)
col_01_paredes_externas.objects.link(ob_bloco_stone_arch_4432_3400_z0)
col_01_paredes_externas.objects.link(ob_bloco_stone_wall_4432_3401_z0)
col_01_paredes_externas.objects.link(ob_bloco_stone_arch_4432_3401_z2)
col_01_paredes_externas.objects.link(ob_bloco_stone_wall_4432_3402_z0)
col_01_paredes_externas.objects.link(ob_bloco_stone_wall_4432_3403_z0)
col_01_paredes_externas.objects.link(ob_bloco_stone_wall_4432_3404_z0)
col_01_paredes_externas.objects.link(ob_bloco_stone_wall_4432_3405_z0)
col_01_paredes_externas.objects.link(ob_bloco_stone_wall_4432_3406_z0)
col_01_paredes_externas.objects.link(ob_bloco_stone_arch_4432_3406_z0)
col_01_paredes_externas.objects.link(ob_bloco_stone_wall_4432_3407_z0)
col_01_paredes_externas.objects.link(ob_bloco_stone_arch_4432_3407_z2)
col_01_paredes_externas.objects.link(ob_bloco_stone_wall_4432_3408_z0_001)

# ---- scene / render settings (as saved in the file)
scene.frame_start = 1; scene.frame_end = 250; scene.frame_set(1)
scene.render.engine = 'BLENDER_EEVEE_NEXT'
scene.render.bake_bias = 0.0
scene.render.bake_samples = 0
scene.cycles.sampling_pattern = 'TABULATED_SOBOL'
scene.eevee.use_volume_custom_range = False
bpy.context.view_layer.update()

# ---- added for rendering (the .blend has no active camera and no usable light): camera, sun + grey world if the file has none
cam_auto = bpy.data.cameras.new('AutoCamera')
cam_auto.lens = 50.0
cam_auto.sensor_width = 36.0
cam_auto.clip_end = 1000.0
ob_auto_camera = bpy.data.objects.new('AutoCamera', cam_auto)
scene.collection.objects.link(ob_auto_camera)
ob_auto_camera.location = (17.5542, -21.065, 15.3633)
ob_auto_camera.rotation_euler = (1.09748, -7.21219e-08, 0.694738)
scene.camera = ob_auto_camera
light_auto_sun = bpy.data.lights.new('AutoSun', 'SUN')
light_auto_sun.energy = 3.0
light_auto_sun.angle = 0.0523599
ob_auto_sun = bpy.data.objects.new('AutoSun', light_auto_sun)
scene.collection.objects.link(ob_auto_sun)
ob_auto_sun.rotation_euler = (0.872665, 0.174533, 0.523599)
if scene.world is None:
    world_auto = bpy.data.worlds.new('AutoWorld')
    world_auto.color = (0.3, 0.3, 0.3)
    scene.world = world_auto
bpy.context.view_layer.update()

